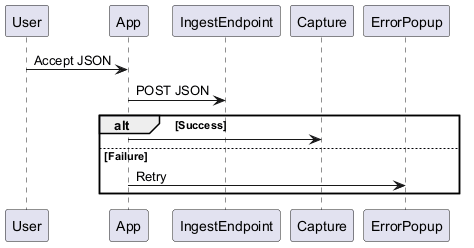

The diagram above was rendered by PlantUML. Its source (embedded in the PNG):
@startuml Ingest Pipeline Sequence
User -> App : Accept JSON
App -> IngestEndpoint : POST JSON

alt Success
  App -> Capture
else Failure
  App -> ErrorPopup : Retry
end
@enduml